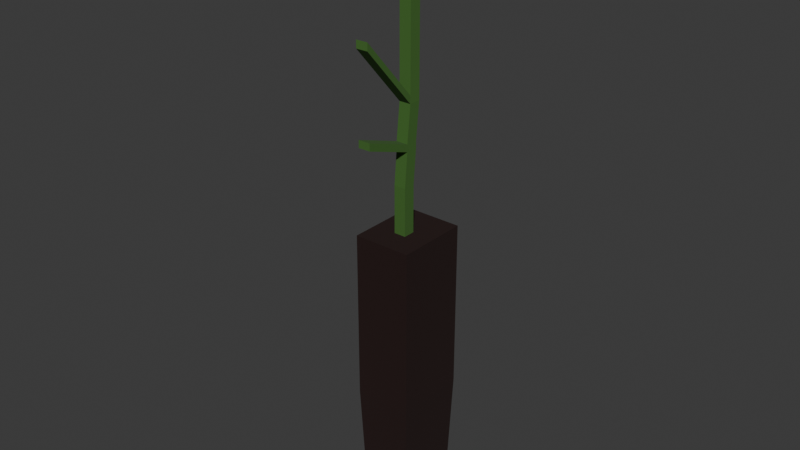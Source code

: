 # Source: plug.blend  (saved by Blender 4.3.34; exported with 4.5.12 LTS)
import bpy
from mathutils import Matrix  # noqa: F401  (used for matrix-valued properties, if any)

bpy.ops.wm.read_factory_settings(use_empty=True)
scene = bpy.context.scene
scene.name = 'Scene'

# ---- collections
col_collection = bpy.data.collections.new('Collection'); scene.collection.children.link(col_collection)

# ---- materials (node trees are filled in below, after node groups)
mat_soil = bpy.data.materials.new('Soil')
mat_leaves = bpy.data.materials.new('Leaves')

# ---- material node trees
mat_soil.use_nodes = True; mat_soil.node_tree.nodes.clear()
_N = mat_soil.node_tree.nodes; _L = mat_soil.node_tree.links
n0 = _N.new('ShaderNodeBsdfPrincipled'); n0.name = 'Principled BSDF'; n0.location = (10, 300)
n0.inputs[0].default_value = (0.01283, 0.001127, 0.0, 1.0)
n0.inputs[2].default_value = 1.0
n1 = _N.new('ShaderNodeOutputMaterial'); n1.name = 'Material Output'; n1.location = (300, 300)
_L.new(n0.outputs[0], n1.inputs[0])
n1.is_active_output = True
mat_leaves.use_nodes = True; mat_leaves.node_tree.nodes.clear()
_N = mat_leaves.node_tree.nodes; _L = mat_leaves.node_tree.links
n0 = _N.new('ShaderNodeBsdfPrincipled'); n0.name = 'Principled BSDF'; n0.location = (10, 300)
n0.inputs[0].default_value = (0.04968, 0.1389, 0.0213, 1.0)
n0.inputs[2].default_value = 1.0
n1 = _N.new('ShaderNodeOutputMaterial'); n1.name = 'Material Output'; n1.location = (300, 300)
_L.new(n0.outputs[0], n1.inputs[0])
n1.is_active_output = True

# ---- world
world_world = bpy.data.worlds.new('World'); scene.world = world_world
world_world.use_nodes = True; world_world.node_tree.nodes.clear()
_N = world_world.node_tree.nodes; _L = world_world.node_tree.links
n0 = _N.new('ShaderNodeOutputWorld'); n0.name = 'World Output'; n0.location = (300, 300)
n1 = _N.new('ShaderNodeBackground'); n1.name = 'Background'; n1.location = (10, 300)
n1.inputs[0].default_value = (0.05088, 0.05088, 0.05088, 1.0)
_L.new(n1.outputs[0], n0.inputs[0])
n0.is_active_output = True
world_world.color = (0.05088, 0.05088, 0.05088)
world_world.sun_shadow_jitter_overblur = 0.0

# ---- meshes
me_cube_001 = bpy.data.meshes.new('Cube.001')
me_cube_001.from_pydata([(-0.8678, -0.8678, -1.0), (-1.0, -1.0, 1.0), (-0.8678, 0.8678, -1.0), (-1.0, 1.0, 1.0), (0.8678, -0.8678, -1.0), (1.0, -1.0, 1.0), (0.8678, 0.8678, -1.0), (1.0, 1.0, 1.0), (-1.0, -1.0, -0.1626), (-1.0, 1.0, -0.1626), (1.0, 1.0, -0.1626), (1.0, -1.0, -0.1626)], [], [(8, 1, 3, 9), (9, 3, 7, 10), (10, 7, 5, 11), (11, 5, 1, 8), (2, 6, 4, 0), (7, 3, 1, 5), (4, 11, 8, 0), (6, 10, 11, 4), (2, 9, 10, 6), (0, 8, 9, 2)])
_uv = me_cube_001.uv_layers.new(name='UVMap')
_uv.uv.foreach_set('vector', [0.4797, 0.0, 0.625, 0.0, 0.625, 0.25, 0.4797, 0.25, 0.4797, 0.25, 0.625, 0.25, 0.625, 0.5, 0.4797, 0.5, 0.4797, 0.5, 0.625, 0.5, 0.625, 0.75, 0.4797, 0.75, 0.4797, 0.75, 0.625, 0.75, 0.625, 1.0, 0.4797, 1.0, 0.125, 0.5, 0.375, 0.5, 0.375, 0.75, 0.125, 0.75, 0.625, 0.5, 0.875, 0.5, 0.875, 0.75, 0.625, 0.75, 0.375, 0.75, 0.4797, 0.75, 0.4797, 1.0, 0.375, 1.0, 0.375, 0.5, 0.4797, 0.5, 0.4797, 0.75, 0.375, 0.75, 0.375, 0.25, 0.4797, 0.25, 0.4797, 0.5, 0.375, 0.5, 0.375, 0.0, 0.4797, 0.0, 0.4797, 0.25, 0.375, 0.25])
me_cube_001.materials.append(mat_soil)
me_cube_001.update()
me_cube_002 = bpy.data.meshes.new('Cube.002')
me_cube_002.from_pydata([(-1.0, -1.0, -1.0), (-1.0, -1.0, 1.0), (-1.0, 1.0, -1.0), (-1.0, 1.0, 1.0), (1.0, -1.0, -1.0), (1.0, -1.0, 1.0), (1.0, 1.0, -1.0), (1.0, 1.0, 1.0), (-1.0, -0.503, 2.357), (-1.0, 1.497, 2.357), (1.0, 1.497, 2.357), (1.0, -0.503, 2.357), (-1.0, -0.503, 2.649), (-1.0, 1.497, 2.649), (1.0, 1.497, 2.649), (1.0, -0.503, 2.649), (-0.9928, 0.1506, 4.082), (-0.9928, 2.151, 4.082), (1.007, 2.151, 4.082), (1.007, 0.1506, 4.082), (-2.033, 1.426, 8.249), (-2.033, 3.426, 8.249), (-0.03289, 3.426, 8.249), (-0.03289, 1.426, 8.249), (-2.033, 1.426, 8.615), (-2.033, 3.426, 8.615), (-0.03289, 3.426, 8.615), (-0.03289, 1.426, 8.615), (-0.9832, 1.44, 11.54), (-0.9832, 3.44, 11.54), (1.017, 3.44, 11.54), (1.017, 1.44, 11.54), (1.108, -8.789, 3.047), (-0.8925, -8.789, 3.047), (1.108, -8.789, 3.339), (-0.8925, -8.789, 3.339), (0.9337, 2.241, 4.377), (0.9337, 0.2406, 4.377), (-1.066, 0.2406, 4.377), (-1.066, 2.241, 4.377), (1.007, -8.847, 6.487), (-0.9928, -8.847, 6.487), (0.9337, -8.756, 6.781), (-1.066, -8.756, 6.781), (-1.048, 6.705, 8.747), (0.9516, 6.705, 8.747), (-1.048, 6.705, 9.113), (0.9516, 6.705, 9.113), (0.2535, -0.2824, 8.814), (-1.746, -0.2824, 8.814), (0.2535, -0.2824, 9.18), (-1.746, -0.2824, 9.18)], [], [(0, 1, 3, 2), (2, 3, 7, 6), (6, 7, 5, 4), (4, 5, 1, 0), (2, 6, 4, 0), (5, 7, 10, 11), (11, 10, 14, 15), (3, 1, 8, 9), (1, 5, 11, 8), (7, 3, 9, 10), (12, 15, 19, 16), (9, 8, 12, 13), (11, 15, 34, 32), (10, 9, 13, 14), (37, 36, 22, 23), (14, 13, 17, 18), (15, 14, 18, 19), (13, 12, 16, 17), (23, 22, 26, 27), (39, 38, 20, 21), (38, 37, 23, 20), (36, 39, 21, 22), (24, 27, 31, 28), (21, 20, 24, 25), (23, 27, 50, 48), (25, 26, 47, 46), (30, 29, 28, 31), (26, 25, 29, 30), (27, 26, 30, 31), (25, 24, 28, 29), (33, 32, 34, 35), (15, 12, 35, 34), (8, 11, 32, 33), (12, 8, 33, 35), (18, 17, 39, 36), (19, 37, 42, 40), (17, 16, 38, 39), (19, 18, 36, 37), (41, 40, 42, 43), (38, 16, 41, 43), (16, 19, 40, 41), (37, 38, 43, 42), (45, 44, 46, 47), (22, 21, 44, 45), (26, 22, 45, 47), (21, 25, 46, 44), (49, 48, 50, 51), (27, 24, 51, 50), (20, 23, 48, 49), (24, 20, 49, 51)])
_uv = me_cube_002.uv_layers.new(name='UVMap')
_uv.uv.foreach_set('vector', [0.375, 0.0, 0.625, 0.0, 0.625, 0.25, 0.375, 0.25, 0.375, 0.25, 0.625, 0.25, 0.625, 0.5, 0.375, 0.5, 0.375, 0.5, 0.625, 0.5, 0.625, 0.75, 0.375, 0.75, 0.375, 0.75, 0.625, 0.75, 0.625, 1.0, 0.375, 1.0, 0.125, 0.5, 0.375, 0.5, 0.375, 0.75, 0.125, 0.75, 0.625, 0.75, 0.625, 0.5, 0.625, 0.5, 0.625, 0.75, 0.625, 0.75, 0.625, 0.5, 0.625, 0.5, 0.625, 0.75, 0.625, 0.25, 0.625, 0.0, 0.625, 0.0, 0.625, 0.25, 0.625, 1.0, 0.625, 0.75, 0.625, 0.75, 0.625, 1.0, 0.625, 0.5, 0.625, 0.25, 0.625, 0.25, 0.625, 0.5, 0.625, 1.0, 0.625, 0.75, 0.625, 0.75, 0.625, 1.0, 0.625, 0.25, 0.625, 0.0, 0.625, 0.0, 0.625, 0.25, 0.625, 0.75, 0.625, 0.75, 0.625, 0.75, 0.625, 0.75, 0.625, 0.5, 0.625, 0.25, 0.625, 0.25, 0.625, 0.5, 0.625, 0.75, 0.625, 0.5, 0.625, 0.5, 0.625, 0.75, 0.625, 0.5, 0.625, 0.25, 0.625, 0.25, 0.625, 0.5, 0.625, 0.75, 0.625, 0.5, 0.625, 0.5, 0.625, 0.75, 0.625, 0.25, 0.625, 0.0, 0.625, 0.0, 0.625, 0.25, 0.625, 0.75, 0.625, 0.5, 0.625, 0.5, 0.625, 0.75, 0.625, 0.25, 0.625, 0.0, 0.625, 0.0, 0.625, 0.25, 0.625, 1.0, 0.625, 0.75, 0.625, 0.75, 0.625, 1.0, 0.625, 0.5, 0.625, 0.25, 0.625, 0.25, 0.625, 0.5, 0.625, 1.0, 0.625, 0.75, 0.625, 0.75, 0.625, 1.0, 0.625, 0.25, 0.625, 0.0, 0.625, 0.0, 0.625, 0.25, 0.625, 0.75, 0.625, 0.75, 0.625, 0.75, 0.625, 0.75, 0.625, 0.25, 0.625, 0.5, 0.625, 0.5, 0.625, 0.25, 0.625, 0.5, 0.875, 0.5, 0.875, 0.75, 0.625, 0.75, 0.625, 0.5, 0.625, 0.25, 0.625, 0.25, 0.625, 0.5, 0.625, 0.75, 0.625, 0.5, 0.625, 0.5, 0.625, 0.75, 0.625, 0.25, 0.625, 0.0, 0.625, 0.0, 0.625, 0.25, 0.625, 1.0, 0.625, 0.75, 0.625, 0.75, 0.625, 1.0, 0.625, 0.75, 0.625, 1.0, 0.625, 1.0, 0.625, 0.75, 0.625, 1.0, 0.625, 0.75, 0.625, 0.75, 0.625, 1.0, 0.625, 0.0, 0.625, 0.0, 0.625, 0.0, 0.625, 0.0, 0.625, 0.5, 0.625, 0.25, 0.625, 0.25, 0.625, 0.5, 0.625, 0.75, 0.625, 0.75, 0.625, 0.75, 0.625, 0.75, 0.625, 0.25, 0.625, 0.0, 0.625, 0.0, 0.625, 0.25, 0.625, 0.75, 0.625, 0.5, 0.625, 0.5, 0.625, 0.75, 0.625, 1.0, 0.625, 0.75, 0.625, 0.75, 0.625, 1.0, 0.625, 0.0, 0.625, 0.0, 0.625, 0.0, 0.625, 0.0, 0.625, 1.0, 0.625, 0.75, 0.625, 0.75, 0.625, 1.0, 0.625, 0.75, 0.625, 1.0, 0.625, 1.0, 0.625, 0.75, 0.625, 0.5, 0.625, 0.25, 0.625, 0.25, 0.625, 0.5, 0.625, 0.5, 0.625, 0.25, 0.625, 0.25, 0.625, 0.5, 0.625, 0.5, 0.625, 0.5, 0.625, 0.5, 0.625, 0.5, 0.625, 0.25, 0.625, 0.25, 0.625, 0.25, 0.625, 0.25, 0.625, 1.0, 0.625, 0.75, 0.625, 0.75, 0.625, 1.0, 0.625, 0.75, 0.625, 1.0, 0.625, 1.0, 0.625, 0.75, 0.625, 1.0, 0.625, 0.75, 0.625, 0.75, 0.625, 1.0, 0.625, 0.0, 0.625, 0.0, 0.625, 0.0, 0.625, 0.0])
me_cube_002.materials.append(mat_leaves)
me_cube_002.update()

# ---- objects
ob_reference = bpy.data.objects.new('Reference', None)
ob_soil = bpy.data.objects.new('Soil', me_cube_001)
ob_stem = bpy.data.objects.new('Stem', me_cube_002)

# ---- transforms, parenting, visibility, modifiers, constraints
ob_reference.location = (0.0, 0.0, 0.0)
ob_reference.rotation_euler = (1.571, 0.0, 1.571)
ob_reference.empty_display_type = 'IMAGE'
ob_reference.empty_display_size = 5.0
ob_reference.hide_render = True
ob_soil.location = (1.566e-17, -0.0007761, 0.07235)
ob_soil.scale = (0.01441, 0.01825, 0.07246)
ob_stem.location = (3.424e-17, -0.003364, 0.156)
ob_stem.scale = (0.00299, 0.00299, 0.01244)

# ---- collection membership
col_collection.objects.link(ob_reference)
col_collection.objects.link(ob_soil)
col_collection.objects.link(ob_stem)

# ---- scene / render settings (as saved in the file)
scene.frame_start = 1; scene.frame_end = 250; scene.frame_set(1)
scene.render.engine = 'BLENDER_EEVEE_NEXT'
bpy.context.view_layer.update()

# ---- added for rendering (the .blend has no active camera and no usable light): camera, sun
cam_auto = bpy.data.cameras.new('AutoCamera')
cam_auto.lens = 50.0
cam_auto.sensor_width = 36.0
cam_auto.clip_end = 1000.0
ob_auto_camera = bpy.data.objects.new('AutoCamera', cam_auto)
scene.collection.objects.link(ob_auto_camera)
ob_auto_camera.location = (0.281959, -0.344521, 0.375292)
ob_auto_camera.rotation_euler = (1.09748, -7.21219e-08, 0.694738)
scene.camera = ob_auto_camera
light_auto_sun = bpy.data.lights.new('AutoSun', 'SUN')
light_auto_sun.energy = 3.0
light_auto_sun.angle = 0.0523599
ob_auto_sun = bpy.data.objects.new('AutoSun', light_auto_sun)
scene.collection.objects.link(ob_auto_sun)
ob_auto_sun.rotation_euler = (0.872665, 0.174533, 0.523599)
bpy.context.view_layer.update()
